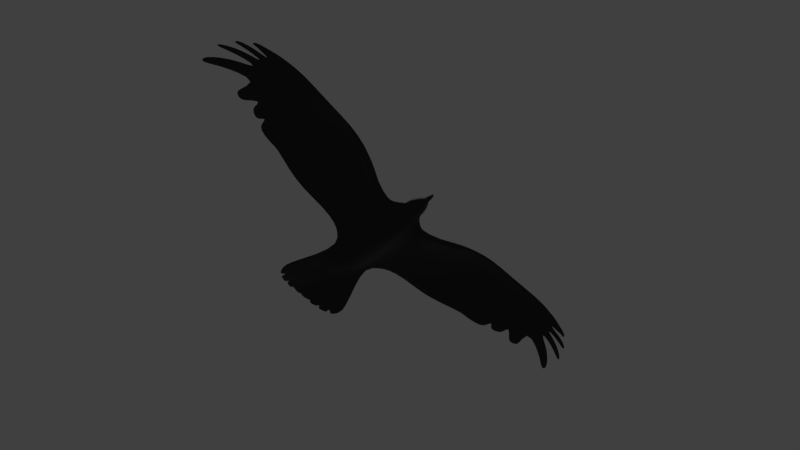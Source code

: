 # Source: Crow.blend  (saved by Blender 4.1.23; exported with 4.5.12 LTS)
import bpy
from mathutils import Matrix  # noqa: F401  (used for matrix-valued properties, if any)

bpy.ops.wm.read_factory_settings(use_empty=True)
scene = bpy.context.scene
scene.name = 'Scene'

# ---- collections
col_collection_1 = bpy.data.collections.new('Collection 1'); scene.collection.children.link(col_collection_1)
col_collection_20 = bpy.data.collections.new('Collection 20'); scene.collection.children.link(col_collection_20)
col_collection_20.hide_render = True
col_collection_20.hide_viewport = True

# ---- materials (node trees are filled in below, after node groups)
mat_material = bpy.data.materials.new('Material')
mat_material.use_transparent_shadow = False

# ---- material node trees
mat_material.use_nodes = True; mat_material.node_tree.nodes.clear()
_N = mat_material.node_tree.nodes; _L = mat_material.node_tree.links
n0 = _N.new('ShaderNodeBsdfPrincipled'); n0.name = 'Principled BSDF'; n0.location = (10, 300)
n0.inputs[0].default_value = (0.0, 0.0, 0.0, 1.0)
n0.inputs[2].default_value = 0.3688
n1 = _N.new('ShaderNodeOutputMaterial'); n1.name = 'Material Output'; n1.location = (300, 300)
_L.new(n0.outputs[0], n1.inputs[0])
n1.is_active_output = True

# ---- world
world_world = bpy.data.worlds.new('World'); scene.world = world_world
world_world.color = (0.05088, 0.05088, 0.05088)
world_world.use_sun_shadow = False
world_world.sun_shadow_jitter_overblur = 0.0
world_world.cycles.sampling_method = 'MANUAL'
world_world.cycles.sample_map_resolution = 256

# ---- cameras
cam_camera = bpy.data.cameras.new('Camera')
cam_camera.clip_end = 100.0
cam_camera.lens = 35.0
cam_camera.sensor_width = 32.0
cam_camera.sensor_height = 18.0
cam_camera.ortho_scale = 7.314
cam_camera.dof.focus_distance = 0.0
cam_camera.dof.aperture_fstop = 128.0

# ---- lights
light_lamp = bpy.data.lights.new('Lamp', 'POINT')
light_lamp.transmission_factor = 0.0
light_lamp.cutoff_distance = 30.0
light_lamp.energy = 100.0
light_lamp.shadow_buffer_clip_start = 1.001
light_lamp.shadow_soft_size = 1.0
light_lamp.shadow_maximum_resolution = 0.006
light_lamp.use_absolute_resolution = True
light_lamp.cycles.use_multiple_importance_sampling = False

# ---- meshes
me_crow_maste = bpy.data.meshes.new('crow maste')
me_crow_maste.from_pydata([(-0.4729, 0.04166, -0.4729), (-0.7624, 0.07307, -0.5498), (-1.474, 0.1508, -0.8842), (-1.868, 0.1907, -0.952), (-2.917, 0.0715, -1.042), (-3.54, -0.05769, -1.046), (-3.649, -0.07698, -0.8796), (-3.685, -0.0833, -0.7716), (-3.68, -0.08231, -0.6381), (-3.524, -0.05483, -0.4327), (-3.225, -0.00213, -0.2323), (-2.952, 0.04608, -0.02764), (-2.447, 0.1149, 0.2798), (-1.057, 0.1195, 0.5598), (-0.6995, 0.07307, 0.61), (-0.3651, 0.04166, 0.8662), (-0.4868, -0.05303, 1.231), (-0.7302, -0.1055, 1.718), (-0.7302, -0.1055, 1.84), (-0.6539, -0.08427, 2.028), (-0.02229, 0.04166, 2.205), (-0.4009, 0.1722, -0.1058), (-2.384, 0.1204, -0.9788), (-1.194, 0.1195, -0.7737), (-1.197, 0.1977, -0.4894), (-1.902, 0.265, -0.7278), (-0.7721, 0.1738, -0.2848), (-1.545, 0.2457, -0.6096), (-2.339, 0.1958, -0.8378), (-1.551, 0.1508, 0.5623), (-1.987, 0.1803, 0.482), (-3.228, 0.00969, -1.061), (-3.981, -0.1354, -0.953), (-4.014, -0.1413, -0.9219), (-4.202, -0.1744, -0.7889), (-4.225, -0.1784, -0.7422), (-4.367, -0.2035, -0.5516), (-4.367, -0.2036, -0.5144), (-4.36, -0.2023, -0.2416), (-4.359, -0.2022, -0.1421), (-3.638, -0.07488, -0.1206), (-3.495, -0.04971, -0.02379), (-3.243, -0.005393, -0.06249), (-3.082, 0.02315, 0.08083), (-2.93, 0.04992, 0.1115), (-2.646, 0.09742, 0.2577), (-3.7, -0.0859, -1.021), (-3.864, -0.1148, -0.9913), (-3.926, -0.1257, -0.9045), (-3.792, -0.1021, -0.8876), (-3.857, -0.1135, -0.8648), (-4.036, -0.1451, -0.8461), (-4.09, -0.1546, -0.753), (-3.887, -0.1189, -0.7729), (-3.927, -0.1259, -0.7379), (-4.164, -0.1677, -0.668), (-4.165, -0.1679, -0.5612), (-3.925, -0.1255, -0.6211), (-3.972, -0.1339, -0.5351), (-4.21, -0.1759, -0.3902), (-4.104, -0.1572, -0.2571), (-3.837, -0.11, -0.3618), (-3.609, -0.06991, -0.06155), (-3.417, -0.03601, -0.04221), (-3.208, 0.0008529, 0.007943), (-2.999, 0.03778, 0.05602), (-2.867, 0.06095, 0.2081), (-2.536, 0.1071, 0.2785), (-4.386, -0.2068, -0.1779), (-4.278, -0.1878, -0.1616), (-4.374, -0.2047, -0.5316), (-4.349, -0.2004, -0.5054), (-4.218, -0.1772, -0.7708), (-4.214, -0.1765, -0.731), (-4.003, -0.1393, -0.9399), (-4.013, -0.141, -0.9064), (-4.003, -0.1393, -0.9399), (-4.013, -0.141, -0.9064), (-4.014, -0.1413, -0.9219), (-3.994, -0.1377, -0.9009), (-0.4488, -0.02596, 2.148), (-0.2443, 0.01447, 2.197), (-0.5813, -0.05647, 2.071), (-9.92e-07, 0.04166, 2.183), (-0.3863, -0.005843, 2.147), (-0.2002, 0.0324, 2.202), (-1.105e-06, 0.133, 1.674), (-0.5526, -0.06294, 1.982), (-0.3859, -0.01758, 2.082), (-0.2189, 0.02506, 2.155), (-0.408, -0.03712, 1.393), (-0.2872, 0.02836, 1.531), (-0.1488, 0.04166, 1.611), (-0.1892, 0.04166, 1.336), (-0.2934, 0.04166, 1.121), (-0.6283, -0.08427, 2.035), (-0.4182, -0.02596, 2.137), (-0.568, -0.04744, 2.1), (-0.3654, 0.001339, 2.173), (-0.7077, -0.1055, 1.944), (-0.05515, 0.0627, -0.9212), (-0.3661, 0.04166, -0.4955), (-0.5436, 0.04166, 0.6877), (-0.1513, 0.02708, -0.8427), (-0.1991, 0.03558, -0.5954), (-0.4729, -0.04193, -0.4332), (-0.7624, -0.03237, -0.5101), (-1.474, 0.07234, -0.8445), (-1.867, 0.1251, -0.9123), (-2.915, 0.0269, -1.039), (-3.538, -0.06968, -1.046), (-3.647, -0.08897, -0.8796), (-3.683, -0.09528, -0.7716), (-3.678, -0.0943, -0.6381), (-3.522, -0.06682, -0.4327), (-3.223, -0.01412, -0.2323), (-2.949, 0.03409, -0.02764), (-2.446, 0.1027, 0.2798), (-1.057, 0.1073, 0.5598), (-0.6995, 0.0609, 0.61), (-0.3651, 0.02949, 0.8662), (-0.4868, -0.0652, 1.231), (-0.7302, -0.1177, 1.718), (-0.7302, -0.1177, 1.84), (-0.6539, -0.09644, 2.028), (-0.02229, 0.02949, 2.205), (-0.4009, 0.02949, -0.1058), (-2.383, 0.06799, -0.9678), (-1.194, 0.01403, -0.734), (-1.197, 0.1594, -0.4894), (-1.901, 0.2529, -0.7278), (-0.7721, 0.08878, -0.2848), (-1.545, 0.2336, -0.6096), (-2.338, 0.1836, -0.8378), (-1.551, 0.1386, 0.5623), (-1.985, 0.1682, 0.482), (-3.225, -0.002295, -1.061), (-3.979, -0.1474, -0.953), (-4.012, -0.1533, -0.9219), (-4.2, -0.1864, -0.7889), (-4.222, -0.1904, -0.7422), (-4.365, -0.2155, -0.5516), (-4.365, -0.2156, -0.5144), (-4.358, -0.2143, -0.2416), (-4.357, -0.2141, -0.1421), (-3.635, -0.08686, -0.1206), (-3.493, -0.0617, -0.02379), (-3.241, -0.01738, -0.06249), (-3.079, 0.01117, 0.08083), (-2.928, 0.03793, 0.1115), (-2.645, 0.08529, 0.2577), (-3.698, -0.09788, -1.021), (-3.862, -0.1268, -0.9913), (-3.924, -0.1377, -0.9045), (-3.79, -0.1141, -0.8876), (-3.854, -0.1255, -0.8648), (-4.034, -0.1571, -0.8461), (-4.087, -0.1666, -0.753), (-3.885, -0.1309, -0.7729), (-3.925, -0.1379, -0.7379), (-4.162, -0.1797, -0.668), (-4.163, -0.1799, -0.5612), (-3.923, -0.1375, -0.6211), (-3.97, -0.1459, -0.5351), (-4.208, -0.1878, -0.3902), (-4.102, -0.1692, -0.2571), (-3.835, -0.122, -0.3618), (-3.607, -0.0819, -0.06155), (-3.415, -0.04799, -0.04221), (-3.206, -0.01113, 0.007943), (-2.997, 0.02579, 0.05602), (-2.865, 0.04896, 0.2081), (-2.535, 0.09496, 0.2785), (-4.383, -0.2188, -0.1779), (-4.276, -0.1998, -0.1616), (-4.372, -0.2167, -0.5316), (-4.347, -0.2123, -0.5054), (-4.216, -0.1892, -0.7708), (-4.212, -0.1885, -0.731), (-4.001, -0.1513, -0.9399), (-4.01, -0.153, -0.9064), (-4.001, -0.1513, -0.9399), (-4.01, -0.153, -0.9064), (-4.012, -0.1533, -0.9219), (-3.992, -0.1497, -0.9009), (-0.4488, -0.03814, 2.148), (-0.2443, 0.002303, 2.197), (-0.5813, -0.06864, 2.071), (-0.3863, -0.01801, 2.147), (-0.2002, 0.02023, 2.202), (-1.107e-06, 0.1134, 1.674), (-0.5526, -0.07511, 1.982), (-0.3859, -0.02975, 2.082), (-0.2189, 0.01289, 2.155), (-0.408, -0.04929, 1.393), (-0.2872, 0.01619, 1.531), (-0.1488, 0.02949, 1.611), (-0.1892, 0.02949, 1.336), (-0.2934, 0.02949, 1.121), (-0.6283, -0.09644, 2.035), (-0.4182, -0.03814, 2.137), (-0.568, -0.05961, 2.1), (-0.3654, -0.01083, 2.173), (-0.7077, -0.1177, 1.944), (-0.05821, -0.009381, -0.9199), (-0.2122, 0.02735, -0.7453), (-0.3661, -0.01318, -0.4558), (-0.5436, 0.02949, 0.6877), (-1.676e-06, -0.1083, -0.6312), (-1.522e-06, -0.1966, 0.04563), (-1.297e-06, -0.1141, 0.9618), (-0.01272, 0.04177, -1.098), (-1.776e-06, 0.04164, -1.105), (-1.775e-06, -0.006522, -1.084), (-0.007859, -0.006522, -1.075), (-1.779e-06, 0.02875, -1.115), (-1.779e-06, 0.004253, -1.103), (-0.01167, 0.004253, -1.09), (-0.01091, 0.02875, -1.1), (-1.738e-06, 0.02477, -0.9384), (-0.05233, 0.02477, -0.9401), (-1.745e-06, -0.02786, -0.9515), (-1.765e-06, -0.02405, -1.036), (-0.02739, -0.01134, -0.9451), (-0.01975, -0.01202, -1.03), (-0.02548, 0.00883, -1.048), (-0.038, 0.0127, -0.994), (-1.752e-06, 0.01541, -0.995), (-1.766e-06, 0.01205, -1.052), (-0.03524, 0.06392, -0.9801), (-0.02262, 0.05419, -1.039), (-1.744e-06, 0.08851, -0.9866), (-1.759e-06, 0.07048, -1.046), (-1.765e-06, 0.03008, -1.056), (-1.751e-06, 0.03196, -0.9974), (-0.038, 0.03196, -0.9963), (-0.02548, 0.03437, -1.053), (-0.1623, 0.1038, -0.6066), (-0.08114, 0.1721, -0.6189), (-0.09779, 0.1666, 1.076), (-0.1956, 0.1041, 1.099), (-0.1336, 0.2695, -0.00486), (-0.2672, 0.2208, -0.05535), (-1.71e-06, 0.1624, -0.8746), (-0.06084, 0.1981, -0.7533), (-0.08788, 0.1851, -0.6996), (-0.1534, 0.1233, -0.7095), (-0.09932, 0.1429, -0.7989), (-1.696e-06, -0.08846, -0.7243), (-0.3893, 0.1627, -0.2841), (-0.3777, 0.1267, -0.4106), (-0.7656, 0.13, -0.4615), (-1.195, 0.1605, -0.679), (-0.1161, 0.2764, -0.2222), (-0.1125, 0.2592, -0.4299), (-0.1973, 0.1667, -0.4338), (-0.2323, 0.2057, -0.2501), (-0.06305, -0.08802, 1.087), (-0.1261, -0.04745, 1.211), (-0.1956, -0.04745, 1.068), (-0.09779, -0.08802, 1.015), (-1.257e-06, -0.08802, 1.119), (-0.2672, -0.09183, -0.05535), (-0.1336, -0.1768, -0.00486), (-1.578e-06, -0.2227, -0.18), (-0.1217, -0.08802, 0.93), (-0.2434, -0.04745, 0.8981), (-3.226, 0.02481, -0.5085), (-3.227, 0.02875, -0.7847), (-0.377, 0.08517, 0.5422), (-0.3889, 0.1287, 0.2182), (-0.7479, 0.1632, 0.01347), (-0.7237, 0.1296, 0.3117), (-1.15, 0.2119, -0.1397), (-1.103, 0.1858, 0.2101), (-1.547, 0.2543, -0.219), (-1.549, 0.2227, 0.1717), (-1.93, 0.277, -0.3245), (-1.958, 0.2488, 0.07877), (-2.375, 0.2091, -0.4653), (-2.411, 0.1821, -0.09272), (-2.928, 0.1033, -0.7039), (-2.94, 0.0948, -0.3657), (-3.225, 0.01676, -0.7847), (-3.224, 0.01282, -0.5085), (-0.3889, 0.02949, 0.2182), (-0.377, 0.02949, 0.5422), (-0.7237, 0.09319, 0.3117), (-0.7479, 0.1025, 0.01347), (-1.103, 0.1649, 0.2101), (-1.15, 0.1823, -0.1397), (-1.549, 0.2105, 0.1717), (-1.547, 0.2422, -0.219), (-1.957, 0.2367, 0.07877), (-1.929, 0.2649, -0.3245), (-2.41, 0.17, -0.09272), (-2.374, 0.1969, -0.4653), (-2.938, 0.07195, -0.3649), (-2.926, 0.06955, -0.7022), (-1.447e-06, -0.1691, 0.351), (-0.1097, 0.2009, 0.7157), (-0.1217, 0.2352, 0.3554), (-0.2434, 0.1819, 0.3293), (-0.2195, 0.143, 0.7139), (-0.2514, -0.06224, 0.5803), (-0.2593, -0.07704, 0.2625), (-0.1296, -0.1472, 0.3067), (-0.1257, -0.1176, 0.6184), (-1.726e-06, 0.1175, -0.9251), (0.4729, 0.04166, -0.4729), (0.7624, 0.07307, -0.5498), (1.474, 0.1508, -0.8842), (1.868, 0.1907, -0.952), (2.917, 0.0715, -1.042), (3.54, -0.05769, -1.046), (3.649, -0.07698, -0.8796), (3.685, -0.0833, -0.7716), (3.68, -0.08231, -0.6381), (3.524, -0.05483, -0.4327), (3.225, -0.00213, -0.2323), (2.952, 0.04608, -0.02765), (2.447, 0.1149, 0.2798), (1.057, 0.1195, 0.5598), (0.6995, 0.07307, 0.61), (0.3651, 0.04166, 0.8662), (0.4868, -0.05303, 1.231), (0.7302, -0.1055, 1.718), (0.7302, -0.1055, 1.84), (0.6539, -0.08427, 2.028), (0.02229, 0.04166, 2.205), (-1.159e-06, 0.1787, 1.434), (0.4009, 0.1722, -0.1058), (2.384, 0.1204, -0.9788), (1.194, 0.1195, -0.7737), (1.197, 0.1977, -0.4894), (1.902, 0.265, -0.7278), (0.7721, 0.1738, -0.2848), (1.545, 0.2457, -0.6096), (2.339, 0.1958, -0.8378), (1.551, 0.1508, 0.5623), (1.987, 0.1803, 0.482), (3.228, 0.009691, -1.061), (3.981, -0.1354, -0.953), (4.014, -0.1413, -0.9219), (4.202, -0.1744, -0.7889), (4.225, -0.1784, -0.7422), (4.367, -0.2035, -0.5516), (4.367, -0.2036, -0.5144), (4.36, -0.2023, -0.2416), (4.359, -0.2022, -0.1421), (3.638, -0.07488, -0.1206), (3.495, -0.04971, -0.02379), (3.243, -0.005392, -0.06249), (3.082, 0.02315, 0.08083), (2.93, 0.04992, 0.1115), (2.646, 0.09742, 0.2577), (3.7, -0.0859, -1.021), (3.864, -0.1148, -0.9913), (3.926, -0.1257, -0.9045), (3.792, -0.1021, -0.8876), (3.857, -0.1135, -0.8648), (4.036, -0.1451, -0.8461), (4.09, -0.1546, -0.753), (3.887, -0.1189, -0.7729), (3.927, -0.1259, -0.7379), (4.164, -0.1677, -0.668), (4.165, -0.1679, -0.5612), (3.925, -0.1255, -0.6211), (3.972, -0.1339, -0.5351), (4.21, -0.1759, -0.3902), (4.104, -0.1572, -0.2571), (3.837, -0.11, -0.3618), (3.609, -0.06991, -0.06156), (3.417, -0.03601, -0.04221), (3.208, 0.0008533, 0.007941), (2.999, 0.03778, 0.05602), (2.867, 0.06095, 0.2081), (2.536, 0.1071, 0.2785), (4.386, -0.2068, -0.1779), (4.278, -0.1878, -0.1616), (4.374, -0.2047, -0.5316), (4.349, -0.2004, -0.5054), (4.218, -0.1772, -0.7708), (4.214, -0.1765, -0.731), (4.003, -0.1393, -0.9399), (4.013, -0.141, -0.9064), (4.003, -0.1393, -0.9399), (4.013, -0.141, -0.9064), (4.014, -0.1413, -0.9219), (3.994, -0.1377, -0.9009), (0.4488, -0.02596, 2.148), (0.2443, 0.01447, 2.197), (0.5813, -0.05647, 2.071), (0.3863, -0.005843, 2.147), (0.2002, 0.0324, 2.202), (0.5526, -0.06294, 1.982), (0.3859, -0.01758, 2.082), (0.2189, 0.02506, 2.155), (0.408, -0.03712, 1.393), (0.2872, 0.02836, 1.531), (0.1488, 0.04166, 1.611), (0.1892, 0.04166, 1.336), (0.2934, 0.04166, 1.121), (0.6283, -0.08427, 2.035), (0.4182, -0.02596, 2.137), (0.568, -0.04744, 2.1), (0.3654, 0.001339, 2.173), (0.7077, -0.1055, 1.944), (0.05515, 0.0627, -0.9212), (0.3661, 0.04166, -0.4955), (0.5436, 0.04166, 0.6877), (-1.637e-06, 0.2224, -0.5901), (-1.477e-06, 0.3181, 0.04563), (-1.245e-06, 0.2291, 1.053), (-1.741e-06, -0.04547, -0.9264), (0.1513, 0.02708, -0.8427), (0.1991, 0.03558, -0.5954), (0.4729, -0.04193, -0.4332), (0.7624, -0.03237, -0.5101), (1.474, 0.07234, -0.8445), (1.867, 0.1251, -0.9123), (2.915, 0.0269, -1.039), (3.538, -0.06968, -1.046), (3.647, -0.08897, -0.8796), (3.683, -0.09528, -0.7716), (3.678, -0.0943, -0.6381), (3.522, -0.06682, -0.4327), (3.223, -0.01412, -0.2323), (2.949, 0.03409, -0.02765), (2.446, 0.1027, 0.2798), (1.057, 0.1073, 0.5598), (0.6995, 0.0609, 0.61), (0.3651, 0.02949, 0.8662), (0.4868, -0.0652, 1.231), (0.7302, -0.1177, 1.718), (0.7302, -0.1177, 1.84), (0.6539, -0.09644, 2.028), (0.02229, 0.02949, 2.205), (-1.172e-06, 0.02949, 1.434), (0.4009, 0.02949, -0.1058), (2.383, 0.06799, -0.9678), (1.194, 0.01403, -0.734), (1.197, 0.1594, -0.4894), (1.901, 0.2529, -0.7278), (0.7721, 0.08878, -0.2848), (1.545, 0.2336, -0.6096), (2.338, 0.1836, -0.8378), (1.551, 0.1386, 0.5623), (1.985, 0.1682, 0.482), (3.225, -0.002295, -1.061), (3.979, -0.1474, -0.953), (4.012, -0.1533, -0.9219), (4.2, -0.1864, -0.7889), (4.222, -0.1904, -0.7422), (4.365, -0.2155, -0.5516), (4.365, -0.2156, -0.5144), (4.358, -0.2143, -0.2416), (4.357, -0.2141, -0.1421), (3.635, -0.08686, -0.1206), (3.493, -0.0617, -0.02379), (3.241, -0.01738, -0.06249), (3.079, 0.01117, 0.08083), (2.928, 0.03793, 0.1115), (2.645, 0.0853, 0.2577), (3.698, -0.09788, -1.021), (3.862, -0.1268, -0.9913), (3.924, -0.1377, -0.9045), (3.79, -0.1141, -0.8876), (3.854, -0.1255, -0.8648), (4.034, -0.1571, -0.8461), (4.087, -0.1666, -0.753), (3.885, -0.1309, -0.7729), (3.925, -0.1379, -0.7379), (4.162, -0.1797, -0.668), (4.163, -0.1799, -0.5612), (3.923, -0.1375, -0.6211), (3.97, -0.1459, -0.5351), (4.208, -0.1878, -0.3902), (4.102, -0.1692, -0.2571), (3.835, -0.122, -0.3618), (3.607, -0.0819, -0.06156), (3.415, -0.04799, -0.04221), (3.206, -0.01113, 0.007941), (2.997, 0.02579, 0.05602), (2.865, 0.04896, 0.2081), (2.535, 0.09496, 0.2785), (4.383, -0.2188, -0.1779), (4.276, -0.1998, -0.1616), (4.372, -0.2167, -0.5316), (4.347, -0.2123, -0.5054), (4.216, -0.1892, -0.7708), (4.212, -0.1885, -0.731), (4.001, -0.1513, -0.9399), (4.01, -0.153, -0.9064), (4.001, -0.1513, -0.9399), (4.01, -0.153, -0.9064), (4.012, -0.1533, -0.9219), (3.992, -0.1497, -0.9009), (0.4488, -0.03814, 2.148), (0.2443, 0.002304, 2.197), (0.5813, -0.06864, 2.071), (-9.931e-07, 0.02949, 2.183), (0.3863, -0.01801, 2.147), (0.2002, 0.02023, 2.202), (0.5526, -0.07511, 1.982), (0.3859, -0.02975, 2.082), (0.2189, 0.01289, 2.155), (0.408, -0.04929, 1.393), (0.2872, 0.01619, 1.531), (0.1488, 0.02949, 1.611), (0.1892, 0.02949, 1.336), (0.2934, 0.02949, 1.121), (0.6283, -0.09644, 2.035), (0.4182, -0.03814, 2.137), (0.568, -0.05961, 2.1), (0.3654, -0.01083, 2.173), (0.7077, -0.1177, 1.944), (0.05821, -0.009381, -0.9199), (0.2122, 0.02735, -0.7453), (0.3661, -0.01318, -0.4558), (0.5436, 0.02949, 0.6877), (0.01272, 0.04177, -1.098), (0.007858, -0.006522, -1.075), (0.01167, 0.004253, -1.09), (0.01091, 0.02875, -1.1), (0.05233, 0.02477, -0.9401), (0.02739, -0.01134, -0.9451), (0.01975, -0.01202, -1.03), (0.02548, 0.00883, -1.048), (0.03799, 0.0127, -0.994), (0.03524, 0.06392, -0.9801), (0.02262, 0.05419, -1.039), (0.03799, 0.03196, -0.9963), (0.02548, 0.03437, -1.053), (0.1623, 0.1038, -0.6066), (0.08114, 0.1721, -0.6189), (0.09779, 0.1666, 1.076), (0.1956, 0.1041, 1.099), (0.1336, 0.2695, -0.00486), (0.2672, 0.2208, -0.05535), (-1.71e-06, 0.1624, -0.8746), (-1.684e-06, 0.2111, -0.7801), (0.06084, 0.1981, -0.7533), (0.08788, 0.1851, -0.6996), (0.1534, 0.1233, -0.7095), (0.09931, 0.1429, -0.7989), (-1.72e-06, -0.06558, -0.8318), (0.3893, 0.1627, -0.2841), (0.3777, 0.1267, -0.4106), (0.7656, 0.13, -0.4615), (1.195, 0.1605, -0.679), (-1.537e-06, 0.3267, -0.2063), (-1.593e-06, 0.3007, -0.4319), (0.1161, 0.2764, -0.2222), (0.1125, 0.2592, -0.4299), (0.1973, 0.1667, -0.4338), (0.2322, 0.2057, -0.2501), (0.06305, -0.08802, 1.087), (0.1261, -0.04745, 1.211), (0.1956, -0.04745, 1.068), (0.09779, -0.08802, 1.015), (-1.216e-06, -0.04745, 1.276), (0.2672, -0.09183, -0.05535), (0.1336, -0.1768, -0.00486), (-1.629e-06, -0.1837, -0.4056), (0.1217, -0.08802, 0.93), (0.2434, -0.04745, 0.8981), (3.226, 0.02481, -0.5085), (3.227, 0.02875, -0.7847), (0.377, 0.08517, 0.5422), (0.3889, 0.1287, 0.2182), (0.7479, 0.1632, 0.01347), (0.7237, 0.1296, 0.3117), (1.15, 0.2119, -0.1397), (1.103, 0.1858, 0.2101), (1.547, 0.2543, -0.219), (1.549, 0.2227, 0.1717), (1.93, 0.277, -0.3245), (1.958, 0.2488, 0.07877), (2.375, 0.2091, -0.4653), (2.411, 0.1821, -0.09272), (2.928, 0.1033, -0.7039), (2.94, 0.09481, -0.3658), (-1.322e-06, 0.2588, 0.7175), (-1.4e-06, 0.2885, 0.3815), (3.225, 0.01676, -0.7847), (3.224, 0.01282, -0.5085), (0.3889, 0.02949, 0.2182), (0.377, 0.02949, 0.5422), (0.7237, 0.09319, 0.3117), (0.7479, 0.1025, 0.01347), (1.103, 0.1649, 0.2101), (1.15, 0.1823, -0.1397), (1.549, 0.2105, 0.1717), (1.547, 0.2422, -0.219), (1.957, 0.2367, 0.07877), (1.929, 0.2649, -0.3245), (2.41, 0.17, -0.09272), (2.374, 0.1969, -0.4653), (2.938, 0.07195, -0.3649), (2.926, 0.06955, -0.7022), (-1.372e-06, -0.1416, 0.6564), (0.1097, 0.2009, 0.7157), (0.1217, 0.2352, 0.3554), (0.2434, 0.1819, 0.3293), (0.2195, 0.143, 0.7139), (0.2514, -0.06224, 0.5803), (0.2593, -0.07704, 0.2625), (0.1296, -0.1472, 0.3067), (0.1257, -0.1176, 0.6184)], [], [(126, 285, 287, 288), (90, 16, 17), (215, 212, 521, 524), (406, 515, 502, 393), (62, 40, 145, 167), (546, 414, 517, 415), (132, 292, 294, 130), (393, 502, 505, 396), (47, 48, 49), (309, 417, 519, 409), (77, 79, 48, 78), (336, 571, 574, 573), (62, 41, 63), (544, 518, 415, 545), (62, 9, 40), (64, 43, 65), (198, 197, 194, 121), (64, 10, 42), (7, 53, 158, 112), (361, 360, 363, 362), (66, 11, 44), (77, 75, 79), (47, 32, 76), (76, 74, 78), (52, 73, 178, 157), (159, 112, 113, 162), (77, 78, 33), (6, 5, 46), (72, 35, 73), (23, 1, 106, 128), (72, 51, 34), (94, 93, 239, 240), (70, 37, 71), (48, 79, 184, 153), (70, 55, 36), (253, 551, 552, 254), (68, 39, 69), (129, 290, 292, 132), (68, 59, 38), (540, 545, 408, 308), (531, 232, 231, 530), (94, 15, 16), (118, 289, 287, 119), (155, 111, 112, 158), (98, 81, 89), (170, 169, 115, 116), (320, 428, 483, 375), (237, 255, 254, 238), (87, 82, 97), (11, 65, 170, 116), (41, 62, 167, 146), (272, 269, 270), (190, 509, 506, 503), (274, 272, 271), (267, 282, 281, 268), (389, 497, 493, 385), (434, 435, 512, 504), (343, 451, 496, 388), (506, 509, 508, 515), (569, 324, 572, 570), (491, 470, 469, 490), (382, 490, 452, 344), (265, 210, 257, 260), (407, 516, 435, 327), (358, 466, 497, 389), (51, 52, 53, 50), (40, 9, 114, 145), (165, 164, 163, 166), (314, 422, 449, 341), (385, 493, 495, 387), (350, 458, 426, 318), (15, 269, 272, 102), (122, 121, 194), (444, 590, 439, 417), (114, 284, 115), (3, 2, 107, 108), (2, 23, 128, 107), (176, 175, 160, 161), (154, 153, 152), (366, 474, 489, 381), (83, 501, 437, 329), (322, 430, 447, 339), (168, 146, 167), (167, 145, 114), (523, 216, 228, 528), (170, 148, 169), (169, 147, 115), (164, 165, 174, 173), (283, 284, 114, 113), (171, 149, 116), (224, 225, 214, 222), (184, 180, 182), (182, 138, 183), (266, 304, 307, 265), (183, 179, 181), (181, 137, 152), (312, 420, 419, 311), (151, 110, 111), (178, 140, 177), (177, 139, 156), (533, 532, 234, 233), (331, 570, 572, 571), (176, 142, 175), (175, 141, 160), (219, 227, 226, 220), (91, 87, 96, 88), (174, 144, 173), (173, 143, 164), (360, 468, 423, 315), (238, 245, 246, 237), (314, 341, 568, 315), (121, 120, 198), (317, 367, 364, 316), (468, 471, 424, 423), (193, 186, 202), (528, 228, 227, 529), (13, 29, 134, 118), (477, 486, 487, 478), (221, 223, 224, 222), (201, 187, 191), (429, 448, 595, 597), (377, 485, 463, 355), (609, 601, 299, 608), (336, 549, 548, 547), (270, 302, 241, 242), (413, 330, 401, 536), (345, 453, 490, 382), (496, 495, 497, 466), (405, 395, 404, 390), (312, 335, 338, 332), (282, 11, 280, 279), (293, 294, 292, 291), (152, 153, 183, 181), (402, 537, 536, 401), (36, 55, 160, 141), (197, 195, 194), (266, 259, 198, 120), (510, 511, 433, 507), (355, 463, 484, 376), (135, 293, 291, 134), (308, 231, 229, 100), (48, 47, 76, 78), (95, 18, 99, 19), (446, 443, 420, 440), (557, 261, 257, 210), (75, 77, 182, 180), (521, 212, 232, 531), (526, 517, 414, 221), (430, 431, 589, 591), (415, 518, 248, 546), (538, 412, 603, 604), (5, 6, 268, 31), (593, 591, 592, 594), (550, 337, 311, 333), (83, 86, 85, 20), (158, 157, 156, 155), (34, 51, 156, 139), (291, 292, 290, 289), (235, 229, 230, 236), (109, 298, 283, 136), (69, 39, 144, 174), (272, 274, 13, 14), (425, 476, 479, 426), (29, 30, 135, 134), (577, 335, 337, 575), (58, 59, 60, 61), (387, 388, 358, 389), (89, 81, 186, 193), (311, 337, 335, 312), (310, 549, 334, 550), (268, 281, 4, 31), (4, 22, 127, 109), (117, 295, 293, 135), (503, 437, 501, 190), (51, 50, 155, 156), (411, 543, 542, 541), (83, 329, 394, 86), (181, 179, 74), (74, 76, 181), (115, 284, 297, 116), (59, 58, 163, 164), (53, 52, 157, 158), (362, 383, 382, 361), (366, 381, 380, 365), (381, 489, 455, 347), (484, 463, 485, 429), (1, 251, 250, 0), (564, 264, 263, 262), (429, 597, 428, 484), (567, 568, 581, 582), (130, 108, 107, 132), (585, 423, 424, 425), (329, 437, 503, 394), (582, 320, 319, 567), (250, 255, 237, 101), (363, 471, 470, 362), (279, 28, 281, 282), (568, 567, 317, 316), (92, 86, 330, 93), (193, 202, 195, 196), (585, 449, 422, 423), (320, 582, 579, 580), (77, 33, 138, 182), (508, 507, 434, 504), (130, 294, 296, 133), (398, 399, 395, 326), (565, 566, 559, 560), (427, 428, 599, 586), (39, 68, 173, 144), (49, 48, 153, 154), (413, 583, 300, 239), (353, 461, 482, 374), (208, 416, 564, 104), (602, 603, 584, 583), (50, 6, 111, 155), (374, 482, 460, 352), (271, 26, 273, 274), (535, 534, 544, 543), (5, 31, 136, 110), (192, 195, 202, 188), (373, 481, 459, 351), (209, 563, 608, 299), (351, 459, 480, 372), (387, 495, 451, 343), (71, 37, 142, 176), (56, 71, 176, 161), (532, 533, 531, 530), (399, 396, 404, 395), (134, 291, 289, 118), (275, 273, 24, 27), (65, 43, 148, 170), (95, 19, 124, 199), (67, 45, 150, 172), (307, 306, 299, 601), (585, 425, 426, 586), (226, 225, 224), (19, 99, 203, 124), (92, 91, 98, 89), (325, 433, 432, 324), (12, 280, 11, 66), (534, 535, 554, 555), (368, 476, 425, 317), (516, 436, 512, 435), (225, 217, 214), (7, 6, 50, 53), (283, 111, 110, 136), (471, 468, 469, 470), (536, 537, 605, 602), (24, 273, 26, 251), (233, 236, 218), (349, 457, 486, 378), (558, 561, 261, 557), (579, 338, 335, 577), (220, 223, 204), (15, 102, 207, 120), (595, 593, 594, 596), (251, 1, 252, 24), (347, 455, 488, 380), (368, 371, 370, 369), (100, 103, 247), (276, 274, 273, 275), (388, 496, 492, 384), (42, 10, 115, 147), (88, 96, 200, 192), (410, 323, 572, 324), (129, 128, 106, 131), (245, 238, 411), (308, 408, 530, 231), (111, 154, 152, 151), (0, 250, 101), (217, 225, 228, 216), (397, 506, 499, 391), (344, 452, 469, 361), (400, 86, 394, 397), (1, 23, 252), (209, 299, 306, 263), (78, 74, 179, 183), (544, 545, 542, 543), (262, 305, 285, 126), (60, 69, 174, 165), (580, 321, 376, 320), (27, 24, 252), (131, 106, 105), (235, 234, 219, 220), (504, 514, 498, 513), (315, 359, 357, 356), (246, 245, 244, 247), (390, 498, 514, 405), (546, 103, 204, 414), (282, 267, 10, 11), (131, 288, 290, 129), (220, 204, 103, 100), (421, 449, 585, 600), (399, 398, 401, 400), (168, 167, 114, 115), (272, 14, 102), (605, 604, 603, 602), (239, 300, 303, 240), (88, 84, 98, 91), (341, 449, 421, 313), (327, 435, 434, 326), (317, 425, 475, 367), (608, 607, 606, 609), (332, 440, 420, 312), (442, 445, 594, 592), (196, 190, 189, 193), (578, 340, 321, 580), (472, 475, 425, 424), (225, 226, 227, 228), (412, 241, 302, 301), (548, 409, 534, 555), (386, 494, 450, 342), (338, 579, 582, 581), (310, 309, 548, 549), (566, 565, 609, 606), (100, 229, 235, 220), (61, 9, 8, 58), (280, 278, 277, 279), (573, 334, 549, 336), (8, 57, 162, 113), (243, 308, 100, 247), (403, 512, 436, 328), (206, 104, 126, 105), (447, 430, 591, 593), (251, 26, 249, 250), (269, 15, 303), (242, 21, 270), (319, 373, 372, 318), (357, 465, 464, 356), (4, 281, 28, 22), (575, 337, 334, 573), (236, 233, 234, 235), (443, 446, 598, 596), (354, 462, 428, 320), (268, 6, 7), (97, 80, 96, 87), (298, 109, 127, 133), (326, 325, 398), (556, 547, 548, 555), (371, 479, 478, 370), (259, 260, 257, 258), (529, 525, 526, 527), (11, 10, 64, 65), (198, 259, 258, 197), (359, 358, 357), (310, 418, 417, 309), (12, 67, 172, 117), (73, 35, 140, 178), (288, 131, 105, 126), (372, 350, 318), (467, 423, 464, 465), (372, 373, 351), (374, 352, 319), (574, 322, 339, 576), (374, 375, 353), (376, 354, 320), (10, 9, 62, 63), (553, 538, 539, 556), (387, 343, 388), (388, 384, 386), (386, 342, 357), (371, 368, 317, 318), (162, 161, 160, 159), (387, 389, 385), (356, 314, 315), (382, 344, 361), (47, 46, 151, 152), (382, 383, 345), (565, 560, 557, 210), (380, 346, 365), (103, 546, 248, 205), (380, 381, 347), (264, 563, 209, 263), (378, 348, 369), (438, 509, 190, 196), (378, 379, 349), (37, 70, 175, 142), (325, 324, 402), (607, 587, 588, 606), (18, 17, 122, 123), (375, 483, 461, 353), (408, 525, 532, 530), (215, 218, 211, 212), (406, 397, 391), (258, 257, 261, 561), (405, 392, 395), (567, 319, 318, 317), (92, 89, 85, 86), (445, 443, 596, 594), (571, 572, 574), (85, 89, 193, 189), (405, 514, 500, 392), (55, 56, 57, 54), (64, 42, 147, 169), (321, 429, 485, 377), (84, 88, 192, 188), (276, 278, 30, 29), (284, 283, 298, 297), (466, 465, 494, 496), (120, 286, 304, 266), (333, 441, 418, 310), (410, 520, 431, 323), (97, 82, 187, 201), (112, 111, 283, 113), (52, 51, 72, 73), (178, 177, 156, 157), (3, 22, 28, 25), (507, 433, 434), (263, 306, 305, 262), (315, 423, 467, 359), (365, 364, 367, 366), (426, 427, 586), (0, 101, 206, 105), (305, 304, 286, 285), (465, 466, 467), (327, 326, 395, 403), (54, 7, 112, 159), (244, 245, 411, 541), (432, 566, 606, 588), (426, 458, 480), (599, 428, 597, 598), (481, 480, 459), (427, 460, 482), (319, 427, 481, 373), (483, 482, 461), (428, 462, 484), (205, 248, 208, 104), (220, 226, 224, 223), (465, 450, 494), (494, 492, 496), (197, 438, 196, 195), (523, 522, 213, 216), (496, 451, 495), (497, 495, 493), (423, 422, 464), (469, 452, 490), (237, 104, 206, 101), (491, 490, 453), (328, 436, 516, 407), (473, 454, 488), (597, 595, 596, 598), (489, 488, 455), (475, 472, 473, 474), (369, 477, 476, 368), (477, 456, 486), (487, 486, 457), (587, 439, 590, 589), (511, 432, 433), (534, 409, 519, 416), (362, 470, 491, 383), (402, 401, 398, 325), (99, 18, 123, 203), (33, 78, 183, 138), (506, 515, 499), (504, 500, 514), (295, 296, 294, 293), (313, 421, 440, 332), (508, 505, 502, 515), (90, 91, 92, 93), (253, 256, 242, 241), (46, 5, 110, 151), (72, 34, 139, 177), (279, 277, 25, 28), (318, 426, 479, 371), (195, 191, 122, 194), (38, 59, 164, 143), (562, 439, 587, 607), (277, 275, 27, 25), (528, 527, 222, 522), (246, 247, 103, 205), (217, 216, 213, 214), (448, 447, 593, 595), (507, 508, 510), (2, 3, 25, 27), (8, 7, 54, 57), (586, 599, 600, 585), (58, 8, 113, 163), (545, 540, 541, 542), (79, 75, 180, 184), (365, 473, 472, 364), (320, 375, 374, 319), (213, 522, 222, 214), (580, 579, 577, 578), (551, 253, 241, 412), (61, 60, 165, 166), (256, 255, 250, 249), (378, 369, 370, 379), (268, 7, 8, 267), (553, 554, 552, 551), (361, 469, 468, 360), (316, 363, 360, 315), (591, 589, 590, 592), (122, 191, 199, 123), (565, 210, 601, 609), (183, 153, 184, 182), (396, 399, 406, 393), (171, 117, 172, 150), (93, 330, 413, 239), (559, 558, 557, 560), (551, 412, 538, 553), (378, 486, 456, 348), (67, 12, 66, 45), (581, 313, 332, 338), (572, 323, 322, 574), (43, 64, 169, 148), (568, 341, 313, 581), (511, 510, 558, 559), (562, 564, 416, 439), (556, 539, 331, 547), (200, 191, 195, 192), (45, 66, 171, 150), (278, 276, 275, 277), (96, 80, 185, 200), (494, 386, 384), (384, 492, 494), (532, 525, 219, 234), (80, 97, 201, 185), (302, 270, 269, 303), (421, 600, 446, 440), (56, 55, 70, 71), (483, 428, 427, 482), (316, 424, 471, 363), (306, 307, 304, 305), (230, 229, 231, 232), (1, 0, 105, 106), (372, 480, 458, 350), (133, 127, 108, 130), (340, 448, 429, 321), (346, 454, 473, 365), (323, 431, 430, 322), (311, 419, 441, 333), (604, 570, 539, 538), (584, 603, 412, 301), (133, 296, 297, 298), (16, 15, 120, 121), (189, 190, 501, 125), (404, 513, 498, 390), (517, 525, 408, 415), (2, 27, 252, 23), (66, 44, 149, 171), (76, 32, 137, 181), (392, 500, 504, 395), (32, 47, 152, 137), (604, 605, 569, 570), (20, 85, 189, 125), (68, 38, 143, 173), (265, 307, 601, 210), (576, 339, 340, 578), (116, 297, 296, 295), (289, 290, 288, 287), (400, 397, 406, 399), (403, 328, 407, 327), (30, 12, 117, 135), (394, 503, 506, 397), (256, 253, 254, 255), (391, 499, 515, 406), (578, 577, 575, 576), (70, 36, 141, 175), (22, 3, 108, 127), (364, 472, 424, 316), (9, 61, 166, 114), (339, 447, 448, 340), (240, 303, 15, 94), (274, 276, 29, 13), (102, 14, 119, 207), (236, 230, 211, 218), (342, 450, 465, 357), (203, 123, 199, 124), (17, 18, 95, 87), (17, 16, 121, 122), (379, 487, 457, 349), (396, 505, 513, 404), (563, 562, 607, 608), (527, 528, 529), (55, 54, 159, 160), (57, 56, 161, 162), (87, 95, 199, 191), (605, 537, 402, 324), (478, 479, 476, 477), (522, 523, 528), (383, 491, 453, 345), (10, 63, 168, 115), (44, 11, 116, 149), (215, 524, 233, 218), (524, 533, 233), (35, 72, 177, 140), (352, 460, 427, 319), (223, 221, 414, 204), (564, 562, 563, 264), (517, 526, 525), (256, 249, 21, 242), (265, 260, 259, 266), (93, 94, 16, 90), (444, 442, 592, 590), (545, 415, 408), (300, 583, 584, 301), (295, 117, 171, 116), (247, 244, 541, 243), (278, 280, 12, 30), (445, 442, 441, 419), (395, 504, 512, 403), (543, 411, 535), (9, 10, 267, 8), (416, 519, 417, 439), (219, 525, 529, 227), (548, 309, 409), (513, 505, 508, 504), (356, 464, 422, 314), (201, 191, 200, 185), (550, 333, 310), (6, 49, 154, 111), (518, 416, 208, 248), (348, 456, 477, 369), (82, 87, 191, 187), (357, 358, 388, 386), (262, 126, 104, 564), (337, 550, 334), (444, 417, 418), (481, 427, 426, 480), (113, 114, 166, 163), (330, 86, 400, 401), (598, 446, 600, 599), (221, 222, 527, 526), (520, 432, 588, 431), (510, 508, 509, 438), (370, 478, 487, 379), (286, 119, 287, 285), (443, 445, 419, 420), (83, 20, 125, 501), (367, 475, 474, 366), (303, 300, 301, 302), (326, 434, 433, 325), (413, 536, 602, 583), (132, 107, 128, 129), (14, 13, 118, 119), (571, 336, 547, 331), (442, 444, 418, 441), (377, 355, 376, 321), (556, 555, 554, 553), (207, 119, 286, 120), (81, 98, 202, 186), (359, 467, 466, 358), (63, 41, 146, 168), (237, 246, 205, 104), (554, 535, 411, 552), (324, 432, 520, 410), (211, 230, 232, 212), (197, 258, 561, 438), (380, 488, 454, 346), (31, 4, 109, 136), (49, 6, 46, 47), (26, 271, 21, 249), (254, 552, 411, 238), (566, 432, 511, 559), (91, 90, 17, 87), (569, 605, 324), (570, 331, 539), (576, 575, 573, 574), (68, 69, 60, 59), (376, 484, 462, 354), (270, 21, 271, 272), (534, 416, 518, 544), (510, 438, 561, 558), (589, 431, 588, 587), (568, 316, 315), (533, 524, 521, 531), (489, 474, 473, 488), (243, 541, 540, 308), (98, 84, 188, 202)])
me_crow_maste.polygons.foreach_set('use_smooth', [True] * 669)
me_crow_maste.materials.append(mat_material)
me_crow_maste.use_remesh_preserve_volume = False
me_crow_maste.use_remesh_preserve_attributes = False
me_crow_maste.use_mirror_vertex_groups = False
me_crow_maste.update()
me_cube_002 = bpy.data.meshes.new('Cube.002')
me_cube_002.from_pydata([(0.1542, 0.02514, -1.0), (0.1542, -0.1026, -1.0), (0.08037, 0.04315, 0.6802), (0.08037, -0.1296, 0.682), (0.04861, 0.02514, -1.0), (0.04861, -0.1026, -1.0), (0.08037, -0.006074, 0.4637), (0.156, 0.008303, 0.3371), (0.183, 0.02459, -0.1878), (0.08037, -0.07137, 0.4457), (0.156, -0.09835, 0.3353), (0.183, -0.09304, -0.1878), (0.129, 0.02514, -0.8874), (0.129, -0.08999, -0.8874), (0.04861, 0.02514, -0.8874), (0.04861, -0.08999, -0.8874), (0.1542, -0.2476, -1.0), (0.04861, -0.2476, -1.0), (0.129, -0.2271, -0.9456), (0.04861, -0.2271, -0.9456), (0.1002, 0.06475, 0.5657), (0.1002, -0.1836, 0.5432), (0.7969, -0.08167, 0.3431), (0.8164, -0.06966, 0.3074), (0.7908, -0.136, 0.3431), (0.8103, -0.1576, 0.3074), (0.08037, -0.03872, 0.4547), (0.4744, -0.0123, 0.3223), (0.4774, -0.1106, 0.3214), (0.4298, -0.02474, 0.4034), (0.4298, -0.0863, 0.3944), (0.6871, -0.03527, 0.3146), (0.6767, -0.04622, 0.3151), (0.6586, -0.1267, 0.3679), (0.6472, -0.1175, 0.3695), (0.6916, -0.1561, 0.3142), (0.6811, -0.1405, 0.3146), (0.6586, -0.04998, 0.3723), (0.6472, -0.05773, 0.3742), (-0.1542, 0.02514, -1.0), (-0.1542, -0.1026, -1.0), (-0.08037, 0.04315, 0.6802), (-0.08037, -0.1296, 0.682), (0.0, 0.04315, 0.6982), (-0.04861, 0.02514, -1.0), (0.0, -0.1296, 0.7), (-0.04861, -0.1026, -1.0), (-0.08037, -0.006074, 0.4637), (-0.156, 0.008303, 0.3371), (-0.183, 0.02459, -0.1878), (-0.08037, -0.07137, 0.4457), (-0.156, -0.09835, 0.3353), (-0.183, -0.09304, -0.1878), (0.0, 0.01794, 0.4511), (0.0, 0.05395, 0.3407), (0.0, 0.07556, -0.1878), (0.0, -0.09539, 0.4331), (0.0, -0.144, 0.3389), (0.0, -0.144, -0.1878), (-0.129, 0.02514, -0.8874), (-0.129, -0.08999, -0.8874), (-0.04861, 0.02514, -0.8874), (-0.04861, -0.08999, -0.8874), (-0.1542, -0.2476, -1.0), (-0.04861, -0.2476, -1.0), (-0.129, -0.2271, -0.9456), (-0.04861, -0.2271, -0.9456), (-0.1002, 0.06475, 0.5657), (-0.1002, -0.1836, 0.5432), (0.0, 0.06475, 0.5774), (0.0, -0.1836, 0.5549), (-0.7969, -0.08167, 0.3431), (-0.8164, -0.06966, 0.3074), (-0.7908, -0.136, 0.3431), (-0.8103, -0.1576, 0.3074), (-0.08037, -0.03872, 0.4547), (-0.4744, -0.0123, 0.3223), (-0.4774, -0.1106, 0.3214), (-0.4298, -0.02474, 0.4034), (-0.4298, -0.0863, 0.3944), (-0.6871, -0.03527, 0.3146), (-0.6767, -0.04622, 0.3151), (-0.6586, -0.1267, 0.3679), (-0.6472, -0.1175, 0.3695), (-0.6916, -0.1561, 0.3142), (-0.6811, -0.1405, 0.3146), (-0.6586, -0.04998, 0.3723), (-0.6472, -0.05773, 0.3742)], [], [(14, 12, 0, 4), (12, 13, 1, 0), (5, 4, 0, 1), (19, 18, 13, 15), (3, 2, 43, 45), (69, 20, 6, 53), (53, 6, 7, 54), (54, 7, 8, 55), (20, 21, 9, 26, 6), (7, 10, 11, 8), (21, 70, 56, 9), (9, 56, 57, 10), (10, 57, 58, 11), (55, 8, 12, 14), (8, 11, 13, 12), (11, 58, 15, 13), (14, 15, 58, 55), (18, 19, 17, 16), (18, 16, 1, 13), (15, 5, 17, 19), (5, 1, 16, 17), (43, 2, 20, 69), (2, 3, 21, 20), (3, 45, 70, 21), (22, 24, 25, 23), (26, 29, 6), (28, 30, 9, 10), (10, 7, 27, 28), (30, 29, 26), (30, 26, 9), (7, 6, 29, 27), (35, 31, 23, 25), (27, 29, 38, 32), (28, 27, 32, 36), (31, 37, 22, 23), (25, 24, 33, 35), (36, 34, 30, 28), (34, 38, 29, 30), (24, 22, 37, 33), (36, 32, 31, 35), (37, 31, 32, 38), (34, 36, 35, 33), (33, 37, 38, 34), (61, 44, 39, 59), (59, 39, 40, 60), (46, 40, 39, 44), (66, 62, 60, 65), (42, 45, 43, 41), (69, 53, 47, 67), (53, 54, 48, 47), (54, 55, 49, 48), (67, 47, 75, 50, 68), (48, 49, 52, 51), (68, 50, 56, 70), (50, 51, 57, 56), (51, 52, 58, 57), (55, 61, 59, 49), (49, 59, 60, 52), (52, 60, 62, 58), (61, 55, 58, 62), (65, 63, 64, 66), (65, 60, 40, 63), (62, 66, 64, 46), (46, 64, 63, 40), (43, 69, 67, 41), (41, 67, 68, 42), (42, 68, 70, 45), (71, 72, 74, 73), (75, 47, 78), (77, 51, 50, 79), (51, 77, 76, 48), (79, 75, 78), (79, 50, 75), (48, 76, 78, 47), (84, 74, 72, 80), (76, 81, 87, 78), (77, 85, 81, 76), (80, 72, 71, 86), (74, 84, 82, 73), (85, 77, 79, 83), (83, 79, 78, 87), (73, 82, 86, 71), (85, 84, 80, 81), (86, 87, 81, 80), (83, 82, 84, 85), (82, 83, 87, 86)])
me_cube_002.use_remesh_preserve_volume = False
me_cube_002.use_remesh_preserve_attributes = False
me_cube_002.use_mirror_vertex_groups = False
me_cube_002.update()
arm_armature = bpy.data.armatures.new('Armature')  # bones are not reproduced

# ---- objects
ob_crow_armature = bpy.data.objects.new('Crow.Armature', arm_armature)
ob_crow = bpy.data.objects.new('Crow', me_crow_maste)
ob_lamp = bpy.data.objects.new('Lamp', light_lamp)
ob_camera = bpy.data.objects.new('Camera', cam_camera)
ob_standard_human_form_height = bpy.data.objects.new('Standard Human Form Height', me_cube_002)

# ---- transforms, parenting, visibility, modifiers, constraints
ob_crow_armature.location = (0.0, -0.1, 0.0)
ob_crow_armature.show_in_front = True
ob_crow_armature.lineart.crease_threshold = 0.0
ob_crow.parent = ob_crow_armature
ob_crow.matrix_parent_inverse = Matrix(((1.0, 0.0, 0.0, 0.0), (0.0, 1.0, 0.0, 0.1), (0.0, 0.0, 1.0, 0.0), (0.0, 0.0, 0.0, 1.0)))
ob_crow.location = (0.0, 0.0, 0.0)
ob_crow.rotation_euler = (-1.571, 3.142, 3.142)
ob_crow.scale = (0.1, 0.1, 0.1)
ob_crow.lineart.crease_threshold = 0.0
_vg = ob_crow.vertex_groups.new(name='crow.body')
for _i, _w in zip([13, 14, 15, 21, 26, 29, 102, 118, 119, 120, 126, 131, 134, 198, 206, 207, 209, 210, 241, 242, 253, 256, 257, 258, 259, 260, 261, 262, 263, 264, 265, 266, 269, 270, 271, 272, 273, 274, 276, 285, 286, 287, 288, 289, 290, 299, 300, 301, 302, 303, 304, 305, 306, 307, 322, 323, 324, 331, 336, 339, 410, 412, 413, 430, 431, 432, 439, 444, 447, 511, 520, 538, 539, 551, 553, 556, 557, 558, 559, 560, 561, 562, 563, 564, 565, 566, 569, 570, 571, 572, 573, 574, 576, 583, 584, 587, 588, 589, 590, 591, 592, 593, 601, 602, 603, 604, 605, 606, 607, 608, 609], [0.1917, 0.4506, 0.545, 0.144, 0.01587, 0.02875, 0.534, 0.1916, 0.4529, 0.5405, 0.252, 0.03237, 0.02837, 0.0737, 8.183e-05, 0.5459, 0.8756, 0.8496, 0.7745, 0.324, 0.09875, 0.01033, 0.1641, 0.005631, 0.08071, 0.4039, 0.3272, 0.6709, 0.8255, 0.588, 0.7845, 0.6824, 0.6753, 0.642, 0.217, 0.4329, 0.06523, 0.147, 0.01414, 0.6995, 0.7441, 0.3943, 0.1942, 0.1093, 0.02992, 0.9598, 0.8828, 0.9438, 0.861, 0.8176, 0.8777, 0.8687, 0.9386, 0.9445, 0.2038, 0.445, 0.5784, 0.1477, 0.01585, 0.05403, 0.5482, 0.8858, 0.2231, 0.2039, 0.4456, 0.5732, 0.2498, 0.04629, 0.054, 0.08088, 0.56, 0.7669, 0.3164, 0.2391, 0.09813, 0.00951, 0.1644, 0.006734, 0.08226, 0.4053, 0.02614, 0.6715, 0.826, 0.1482, 0.7873, 0.6955, 0.6906, 0.6237, 0.1906, 0.4248, 0.05723, 0.152, 0.02995, 0.8955, 0.9625, 0.7171, 0.7587, 0.3997, 0.2178, 0.1307, 0.05597, 0.005794, 0.9609, 0.8872, 0.9459, 0.8606, 0.8301, 0.8854, 0.8751, 0.9407, 0.947]): _vg.add([_i], _w, 'REPLACE')
_vg = ob_crow.vertex_groups.new(name='crow.tail.R')
for _i, _w in zip([12, 13, 14, 15, 16, 20, 29, 30, 45, 67, 80, 81, 82, 83, 84, 85, 86, 88, 89, 90, 91, 92, 93, 94, 96, 97, 98, 102, 117, 118, 119, 120, 121, 125, 131, 134, 135, 150, 172, 185, 186, 187, 188, 189, 190, 192, 193, 195, 196, 197, 198, 200, 201, 202, 207, 210, 239, 240, 257, 258, 260, 261, 265, 266, 269, 270, 271, 272, 273, 274, 275, 276, 278, 285, 286, 287, 288, 289, 290, 291, 292, 293, 294, 295, 303, 304, 325, 326, 327, 328, 329, 330, 390, 391, 392, 393, 394, 395, 396, 397, 398, 399, 400, 401, 403, 404, 405, 406, 407, 433, 434, 435, 436, 437, 438, 498, 499, 500, 501, 502, 503, 504, 505, 506, 507, 508, 509, 510, 511, 512, 513, 514, 515, 516, 557, 558, 559, 560, 561, 565], [0.0208, 0.1426, 0.1283, 0.1579, 0.07199, 0.3809, 0.1199, 0.07569, 0.005857, 0.01432, 0.07517, 0.1894, 0.01344, 0.3972, 0.1135, 0.2366, 0.1814, 0.09056, 0.2071, 0.01976, 0.01155, 0.08327, 0.07436, 0.1483, 0.0848, 0.02255, 0.1243, 0.1234, 0.02148, 0.1439, 0.1304, 0.1546, 0.07107, 0.3825, 0.006956, 0.1205, 0.07615, 0.005866, 0.0145, 0.07426, 0.1894, 0.01159, 0.1128, 0.2358, 0.4529, 0.09033, 0.2139, 0.03655, 0.2392, 0.08669, 0.0547, 0.08274, 0.01989, 0.1237, 0.1225, 0.0595, 0.00576, 0.08804, 0.09634, 0.06707, 0.05506, 0.3313, 0.001592, 0.06397, 0.09641, 0.01107, 0.01232, 0.05404, 0.0398, 0.09106, 0.03434, 0.08774, 0.05296, 0.04103, 0.08125, 0.1383, 0.0944, 0.1526, 0.09338, 0.1238, 0.07555, 0.07718, 0.04137, 0.01885, 0.03494, 0.02248, 0.6207, 0.9772, 0.98, 0.9805, 0.427, 0.2451, 0.8699, 0.6781, 0.9408, 0.8057, 0.6183, 0.9564, 0.8324, 0.6386, 0.7898, 0.8235, 0.4645, 0.6476, 0.9788, 0.8536, 0.9333, 0.7856, 0.9816, 0.6411, 0.9802, 0.981, 0.9812, 0.4294, 0.4769, 0.8717, 0.6806, 0.9426, 0.4065, 0.8111, 0.6192, 0.9727, 0.8412, 0.6498, 0.911, 0.938, 0.7005, 0.8708, 0.6293, 0.9813, 0.854, 0.9354, 0.7856, 0.9821, 0.7272, 0.8883, 0.8494, 0.4907, 0.4732, 0.08865]): _vg.add([_i], _w, 'REPLACE')
_vg = ob_crow.vertex_groups.new(name='crow.head')
for _i, _w in zip([100, 101, 103, 104, 204, 205, 206, 208, 209, 211, 212, 213, 214, 215, 216, 217, 218, 219, 220, 221, 222, 223, 224, 225, 226, 227, 228, 229, 230, 231, 232, 233, 234, 235, 236, 237, 238, 243, 244, 245, 246, 247, 248, 253, 254, 255, 256, 262, 263, 264, 308, 309, 408, 409, 411, 414, 415, 416, 439, 517, 518, 519, 521, 522, 523, 524, 525, 526, 527, 528, 529, 530, 531, 532, 533, 534, 535, 540, 541, 542, 543, 544, 545, 546, 548, 551, 552, 553, 554, 555, 556, 562, 563, 564], [0.999, 0.1522, 0.9876, 0.821, 0.9983, 0.9548, 0.1413, 0.949, 0.05264, 0.9999, 0.9999, 1.0, 1.0, 0.9999, 1.0, 1.0, 0.9998, 0.9999, 0.9995, 0.9991, 0.9999, 0.999, 0.9998, 0.9999, 0.9995, 0.9978, 0.9998, 0.9998, 0.9999, 0.9998, 0.9999, 0.9993, 0.9999, 0.9999, 0.9997, 0.8645, 0.9549, 0.997, 0.989, 0.9778, 0.961, 0.9906, 0.9799, 0.0974, 0.7256, 0.3252, 0.02595, 0.06368, 0.06088, 0.3375, 0.999, 0.04288, 0.9992, 0.1931, 0.9584, 0.9987, 0.9892, 0.8504, 0.004409, 0.9986, 0.9614, 0.2341, 0.9999, 1.0, 1.0, 0.9998, 0.9995, 0.999, 0.9999, 0.9999, 0.9995, 0.9998, 0.9999, 0.9999, 0.9998, 0.8722, 0.9564, 0.9972, 0.9927, 0.9894, 0.9788, 0.9638, 0.9913, 0.9946, 0.008583, 0.227, 0.807, 0.09747, 0.7261, 0.3275, 0.02629, 0.07059, 0.063, 0.7977]): _vg.add([_i], _w, 'REPLACE')
_vg = ob_crow.vertex_groups.new(name='crow.shoulder.R')
for _i, _w in zip([209, 253, 264, 309, 322, 323, 331, 336, 339, 340, 409, 410, 412, 416, 417, 430, 431, 439, 444, 447, 448, 518, 519, 520, 534, 535, 538, 539, 544, 547, 548, 551, 552, 553, 554, 555, 556, 562, 563, 569, 570, 571, 572, 573, 574, 575, 576, 587, 588, 589, 590, 591, 592, 593, 594, 604, 607], [0.003623, 0.05351, 0.009018, 0.7527, 0.09064, 0.08104, 0.7427, 0.09848, 0.05396, 0.002321, 0.764, 0.05011, 0.04458, 0.1274, 0.9295, 0.09043, 0.08067, 0.6208, 0.1209, 0.05398, 0.002471, 0.01482, 0.718, 0.04866, 0.1167, 0.02043, 0.1841, 0.6185, 0.01353, 0.9413, 0.9457, 0.2666, 0.08449, 0.7481, 0.2331, 0.6522, 0.9181, 0.2084, 0.07494, 0.0517, 0.217, 0.2205, 0.1194, 0.06591, 0.1038, 0.006806, 0.04825, 0.1226, 0.02722, 0.1101, 0.1882, 0.09043, 0.07089, 0.04583, 0.01226, 0.06141, 0.05042]): _vg.add([_i], _w, 'REPLACE')
_vg = ob_crow.vertex_groups.new(name='crow.wing.fore.R')
for _i, _w in zip([309, 310, 311, 312, 320, 321, 322, 323, 331, 333, 334, 335, 336, 337, 339, 340, 354, 355, 375, 376, 377, 409, 410, 417, 418, 419, 420, 428, 429, 430, 431, 439, 441, 442, 443, 444, 445, 446, 447, 448, 462, 463, 483, 484, 485, 519, 520, 539, 547, 549, 550, 562, 569, 570, 571, 572, 573, 574, 575, 576, 577, 578, 579, 580, 587, 588, 589, 590, 591, 592, 593, 594, 595, 596, 597, 598, 599, 604, 607], [0.1943, 0.9901, 0.9652, 0.04043, 0.004375, 0.09525, 0.3517, 0.2065, 0.07858, 0.9968, 0.9482, 0.03086, 0.8348, 0.8595, 0.3524, 0.2313, 0.02454, 0.07202, 0.000749, 0.04001, 0.08519, 0.02288, 0.114, 0.03093, 0.9824, 0.9724, 0.08166, 0.007183, 0.09638, 0.3513, 0.205, 0.0765, 0.9933, 0.9214, 0.4233, 0.7773, 0.838, 0.08553, 0.3527, 0.2322, 0.02481, 0.0721, 0.001183, 0.04043, 0.08552, 0.02467, 0.1111, 0.00938, 0.01702, 0.977, 0.9973, 0.008724, 0.06583, 0.08259, 0.4645, 0.2891, 0.6541, 0.4239, 0.5271, 0.3848, 0.1835, 0.2076, 0.00406, 0.06378, 0.07637, 0.057, 0.2573, 0.4218, 0.4266, 0.6242, 0.402, 0.5543, 0.2668, 0.3339, 0.1126, 0.1147, 0.006135, 0.004994, 0.003223]): _vg.add([_i], _w, 'REPLACE')
_vg = ob_crow.vertex_groups.new(name='crow.wing.tip.R')
_vg.add([310, 311, 312, 313, 314, 315, 316, 317, 318, 319, 320, 321, 322, 323, 332, 333, 334, 335, 336, 337, 338, 339, 340, 341, 342, 343, 344, 345, 346, 347, 348, 349, 350, 351, 352, 353, 354, 355, 356, 357, 358, 359, 360, 361, 362, 363, 364, 365, 366, 367, 368, 369, 370, 371, 372, 373, 374, 375, 376, 377, 378, 379, 380, 381, 382, 383, 384, 385, 386, 387, 388, 389, 419, 420, 421, 422, 423, 424, 425, 426, 427, 428, 429, 430, 431, 440, 441, 443, 445, 446, 447, 448, 449, 450, 451, 452, 453, 454, 455, 456, 457, 458, 459, 460, 461, 462, 463, 464, 465, 466, 467, 468, 469, 470, 471, 472, 473, 474, 475, 476, 477, 478, 479, 480, 481, 482, 483, 484, 485, 486, 487, 488, 489, 490, 491, 492, 493, 494, 495, 496, 497, 549, 550, 567, 568, 571, 572, 573, 574, 575, 576, 577, 578, 579, 580, 581, 582, 585, 586, 589, 591, 592, 593, 594, 595, 596, 597, 598, 599, 600], 1.0, 'REPLACE')
_vg = ob_crow.vertex_groups.new(name='crow.shoulder.L')
for _i, _w in zip([0, 13, 14, 21, 26, 29, 30, 101, 102, 104, 105, 118, 119, 126, 131, 134, 135, 205, 206, 207, 209, 237, 238, 241, 242, 246, 249, 250, 253, 254, 255, 256, 262, 263, 264, 269, 270, 271, 272, 273, 274, 275, 276, 285, 286, 287, 288, 289, 290, 291, 292, 302, 305, 412, 551, 552, 553, 564], [0.873, 0.08773, 0.07913, 0.7479, 0.08955, 0.05371, 0.004932, 0.816, 0.05194, 0.1642, 0.9331, 0.08741, 0.07762, 0.6449, 0.143, 0.05375, 0.005103, 0.03158, 0.8112, 0.0509, 0.006634, 0.1282, 0.02503, 0.1757, 0.6096, 0.02163, 0.9425, 0.9625, 0.7474, 0.2342, 0.657, 0.9181, 0.2176, 0.07864, 0.01388, 0.05165, 0.1919, 0.2152, 0.1359, 0.06906, 0.09664, 0.008502, 0.0473, 0.1424, 0.03179, 0.08953, 0.1915, 0.0886, 0.07473, 0.04772, 0.0157, 0.05835, 0.05665, 0.04407, 0.2664, 0.08477, 0.05347, 0.001597]): _vg.add([_i], _w, 'REPLACE')
_vg = ob_crow.vertex_groups.new(name='crow.wing.fore.L')
for _i, _w in zip([0, 1, 2, 3, 11, 12, 13, 14, 21, 23, 24, 25, 26, 27, 29, 30, 43, 44, 45, 64, 65, 66, 67, 102, 105, 106, 107, 108, 116, 117, 118, 119, 126, 127, 128, 129, 130, 131, 132, 133, 134, 135, 148, 149, 150, 169, 170, 171, 172, 207, 242, 249, 251, 252, 262, 269, 270, 271, 272, 273, 274, 275, 276, 277, 278, 279, 280, 285, 286, 287, 288, 289, 290, 291, 292, 293, 294, 295, 296, 297, 298, 302], [0.1041, 0.9864, 0.9653, 0.04098, 0.0358, 0.1263, 0.3628, 0.1993, 0.0796, 0.9968, 0.9503, 0.03166, 0.8482, 0.8605, 0.3734, 0.2565, 0.0214, 0.05751, 0.09971, 0.007121, 0.02936, 0.06889, 0.1148, 0.1097, 0.04134, 0.9817, 0.9726, 0.08239, 0.03995, 0.1277, 0.3625, 0.1975, 0.06682, 0.001945, 0.9934, 0.9224, 0.4286, 0.7561, 0.8412, 0.0948, 0.3738, 0.2576, 0.0215, 0.05767, 0.09976, 0.006821, 0.03005, 0.06879, 0.1152, 0.1069, 0.01196, 0.01298, 0.9758, 0.9974, 0.001631, 0.0641, 0.08797, 0.4495, 0.2767, 0.6467, 0.4428, 0.5347, 0.4034, 0.1917, 0.2287, 0.01474, 0.08467, 0.06978, 0.0552, 0.2709, 0.4393, 0.441, 0.6313, 0.4238, 0.5685, 0.2945, 0.351, 0.143, 0.132, 0.02787, 0.0003926, 0.005873]): _vg.add([_i], _w, 'REPLACE')
_vg = ob_crow.vertex_groups.new(name='crow.wing.tip.L')
_vg.add([1, 2, 3, 4, 5, 6, 7, 8, 9, 10, 11, 12, 13, 14, 22, 23, 24, 25, 26, 27, 28, 29, 30, 31, 32, 33, 34, 35, 36, 37, 38, 39, 40, 41, 42, 43, 44, 45, 46, 47, 48, 49, 50, 51, 52, 53, 54, 55, 56, 57, 58, 59, 60, 61, 62, 63, 64, 65, 66, 67, 68, 69, 70, 71, 72, 73, 74, 75, 76, 77, 78, 79, 102, 106, 107, 108, 109, 110, 111, 112, 113, 114, 115, 116, 117, 118, 119, 127, 128, 129, 130, 132, 133, 134, 135, 136, 137, 138, 139, 140, 141, 142, 143, 144, 145, 146, 147, 148, 149, 150, 151, 152, 153, 154, 155, 156, 157, 158, 159, 160, 161, 162, 163, 164, 165, 166, 167, 168, 169, 170, 171, 172, 173, 174, 175, 176, 177, 178, 179, 180, 181, 182, 183, 184, 207, 251, 252, 267, 268, 271, 272, 273, 274, 275, 276, 277, 278, 279, 280, 281, 282, 283, 284, 287, 288, 289, 290, 291, 292, 293, 294, 295, 296, 297, 298], 1.0, 'REPLACE')
_vg = ob_crow.vertex_groups.new(name='crow.tail.L')
for _i, _w in zip([16, 17, 18, 19, 20, 80, 81, 82, 83, 84, 85, 86, 87, 88, 89, 90, 91, 92, 93, 95, 96, 97, 98, 99, 121, 122, 123, 124, 125, 185, 186, 187, 188, 189, 190, 191, 192, 193, 194, 195, 196, 197, 198, 199, 200, 201, 202, 203, 210, 257, 258, 259, 260, 261, 265, 322, 323, 324, 325, 329, 330, 339, 340, 390, 391, 392, 393, 394, 396, 397, 398, 399, 400, 401, 402, 404, 405, 406, 410, 430, 431, 432, 433, 437, 438, 447, 448, 498, 499, 500, 501, 502, 503, 505, 506, 508, 509, 510, 511, 513, 514, 515, 520, 537, 557, 558, 560, 561, 566, 569, 570, 571, 572, 573, 574, 575, 576, 578, 587, 588, 589, 590, 591, 592, 593, 594, 595, 596, 605], [0.3081, 0.9798, 0.9814, 0.9764, 0.4309, 0.8656, 0.6766, 0.9375, 0.4044, 0.7984, 0.6154, 0.3443, 0.9501, 0.8254, 0.6389, 0.6915, 0.7761, 0.5194, 0.5741, 0.9736, 0.8506, 0.9305, 0.7844, 0.9802, 0.3209, 0.9838, 0.9822, 0.9774, 0.4319, 0.8665, 0.6786, 0.9396, 0.8003, 0.6147, 0.4314, 0.969, 0.8366, 0.6459, 0.8492, 0.9204, 0.6778, 0.8359, 0.4688, 0.9772, 0.8509, 0.933, 0.7843, 0.9808, 0.05372, 0.7224, 0.8771, 0.8243, 0.4745, 0.3281, 0.05819, 0.1144, 0.1026, 0.1051, 0.03041, 0.385, 0.2302, 0.09359, 0.05626, 0.07415, 0.1896, 0.01407, 0.1109, 0.2356, 0.09043, 0.2094, 0.002241, 0.01933, 0.1415, 0.06637, 0.1263, 0.08424, 0.02327, 0.1243, 0.09054, 0.1151, 0.1043, 0.1031, 0.02682, 0.3852, 0.4612, 0.09399, 0.05657, 0.07285, 0.1891, 0.01224, 0.4075, 0.1081, 0.2336, 0.08988, 0.2118, 0.02531, 0.2248, 0.0769, 0.02197, 0.0826, 0.02099, 0.1241, 0.08979, 0.06173, 0.0945, 0.06446, 0.05159, 0.4661, 0.03693, 0.0721, 0.0008432, 0.01665, 0.0556, 0.03111, 0.0791, 0.01977, 0.07087, 0.02928, 0.01381, 0.05728, 0.1045, 0.07197, 0.1174, 0.07047, 0.09389, 0.05629, 0.05579, 0.0151, 0.006484]): _vg.add([_i], _w, 'REPLACE')
_vg = ob_crow.vertex_groups.new(name='crow.wing.tip.IK.R')
for _i, _w in zip([316, 318, 344, 345, 346, 347, 348, 349, 360, 361, 362, 363, 364, 365, 366, 367, 368, 369, 370, 371, 378, 379, 380, 381, 382, 383, 424, 426, 452, 453, 454, 455, 456, 457, 468, 469, 470, 471, 472, 473, 474, 475, 476, 477, 478, 479, 486, 487, 488, 489, 490, 491], [0.04127, 0.00577, 0.9369, 0.9449, 0.9992, 0.9992, 0.8286, 0.8364, 0.6707, 0.8752, 0.9038, 0.6907, 0.9624, 0.9977, 0.9983, 0.9794, 0.681, 0.8038, 0.8106, 0.669, 0.836, 0.8324, 0.9992, 0.9992, 0.9436, 0.9448, 0.0389, 0.006171, 0.9369, 0.9454, 0.9992, 0.9992, 0.8287, 0.8365, 0.6717, 0.8766, 0.9046, 0.6908, 0.9652, 0.9981, 0.9984, 0.9824, 0.6851, 0.8046, 0.8112, 0.6697, 0.8364, 0.833, 0.9992, 0.9992, 0.9431, 0.9462]): _vg.add([_i], _w, 'REPLACE')
_vg = ob_crow.vertex_groups.new(name='crow.wing.tip.IK.L')
for _i, _w in zip([7, 9, 34, 35, 36, 37, 38, 39, 50, 51, 52, 53, 54, 55, 56, 57, 58, 59, 60, 61, 68, 69, 70, 71, 72, 73, 112, 114, 139, 140, 141, 142, 143, 144, 155, 156, 157, 158, 159, 160, 161, 162, 163, 164, 165, 166, 173, 174, 175, 176, 177, 178], [0.03623, 0.008017, 0.941, 0.9498, 1.0, 1.0, 0.8457, 0.8527, 0.6686, 0.8741, 0.9044, 0.6885, 0.9624, 0.9981, 0.9992, 0.9794, 0.6892, 0.8209, 0.8259, 0.6742, 0.8532, 0.8489, 1.0, 1.0, 0.9483, 0.9495, 0.03383, 0.008556, 0.941, 0.9504, 1.0, 1.0, 0.8458, 0.8526, 0.6697, 0.8755, 0.9052, 0.6885, 0.9651, 0.9984, 0.9992, 0.9824, 0.6932, 0.8216, 0.8264, 0.675, 0.8534, 0.8497, 1.0, 1.0, 0.9493, 0.951]): _vg.add([_i], _w, 'REPLACE')
_m = ob_crow.modifiers.new('Armature', 'ARMATURE')
_m.object = ob_crow_armature
_m.use_bone_envelopes = True
_m = ob_crow.modifiers.new('Subsurf', 'SUBSURF')
_m.uv_smooth = 'PRESERVE_CORNERS'
_m.quality = 1
_m.render_levels = 1
_m.show_only_control_edges = False
ob_lamp.location = (4.076, 1.005, 5.904)
ob_lamp.rotation_euler = (0.6503, 0.05522, 1.866)
ob_lamp.lock_rotations_4d = False
ob_lamp.empty_display_type = 'ARROWS'
ob_lamp.color = (0.0, 0.0, 0.0, 0.0)
ob_lamp.hide_viewport = True
ob_lamp.lineart.crease_threshold = 0.0
ob_camera.location = (0.6432, 0.6122, -1.272)
ob_camera.rotation_euler = (2.539, -3.091e-05, 2.305)
ob_camera.lock_rotations_4d = False
ob_camera.empty_display_type = 'ARROWS'
ob_camera.color = (0.0, 0.0, 0.0, 0.0)
ob_camera.hide_viewport = True
ob_camera.display_type = 'WIRE'
ob_camera.lineart.crease_threshold = 0.0
ob_standard_human_form_height.location = (0.0, -0.5418, 1.0)
ob_standard_human_form_height.display_type = 'SOLID'
ob_standard_human_form_height.lineart.crease_threshold = 0.0

# ---- collection membership
col_collection_1.objects.link(ob_crow_armature)
col_collection_1.objects.link(ob_crow)
col_collection_1.objects.link(ob_lamp)
col_collection_1.objects.link(ob_camera)
col_collection_20.objects.link(ob_standard_human_form_height)

# ---- scene / render settings (as saved in the file)
scene.camera = ob_camera
scene.frame_start = 1; scene.frame_end = 120; scene.frame_set(13)
scene.render.engine = 'BLENDER_EEVEE_NEXT'
scene.render.image_settings.color_mode = 'RGB'
scene.render.image_settings.compression = 90
scene.render.resolution_percentage = 50
scene.render.dither_intensity = 0.0
scene.render.bake_margin = 2
scene.render.bake_bias = 0.0
scene.cycles.use_denoising = False
scene.cycles.samples = 10
scene.cycles.sampling_pattern = 'TABULATED_SOBOL'
scene.cycles.light_sampling_threshold = 0.0
scene.cycles.use_adaptive_sampling = False
scene.cycles.use_light_tree = False
scene.cycles.blur_glossy = 0.0
scene.cycles.volume_bounces = 1
scene.cycles.pixel_filter_type = 'GAUSSIAN'
scene.cycles.sample_clamp_indirect = 0.0
scene.eevee.ray_tracing_options.trace_max_roughness = 0.0
scene.view_settings.view_transform = 'Standard'
bpy.context.view_layer.update()
